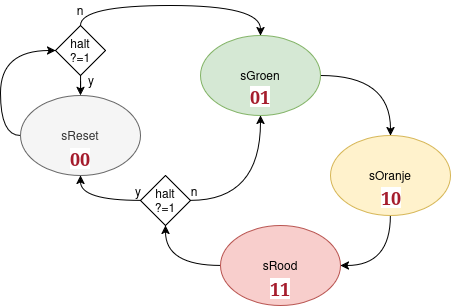

The diagram above was exported from draw.io. Its source (the exported page's mxGraphModel, read from the mxfile embedded in the PNG):
<mxGraphModel dx="1391" dy="956" grid="1" gridSize="10" guides="1" tooltips="1" connect="1" arrows="1" fold="1" page="1" pageScale="1" pageWidth="1169" pageHeight="827" math="0" shadow="0">
  <root>
    <mxCell id="0" />
    <mxCell id="1" parent="0" />
    <mxCell id="D9sBAsHfxUg4zOEwnob3-8" edge="1" parent="1" source="D9sBAsHfxUg4zOEwnob3-1" style="edgeStyle=orthogonalEdgeStyle;rounded=0;orthogonalLoop=1;jettySize=auto;html=1;entryX=0.5;entryY=1;entryDx=0;entryDy=0;curved=1;" target="D9sBAsHfxUg4zOEwnob3-7">
      <mxGeometry relative="1" as="geometry" />
    </mxCell>
    <mxCell id="D9sBAsHfxUg4zOEwnob3-1" parent="1" style="ellipse;whiteSpace=wrap;html=1;fillColor=#f8cecc;strokeColor=#b85450;" value="sRood" vertex="1">
      <mxGeometry height="80" width="120" x="370" y="275" as="geometry" />
    </mxCell>
    <mxCell id="D9sBAsHfxUg4zOEwnob3-6" edge="1" parent="1" source="D9sBAsHfxUg4zOEwnob3-2" style="edgeStyle=orthogonalEdgeStyle;rounded=0;orthogonalLoop=1;jettySize=auto;html=1;entryX=1;entryY=0.5;entryDx=0;entryDy=0;curved=1;exitX=0.5;exitY=1;exitDx=0;exitDy=0;" target="D9sBAsHfxUg4zOEwnob3-1">
      <mxGeometry relative="1" as="geometry" />
    </mxCell>
    <mxCell id="D9sBAsHfxUg4zOEwnob3-2" parent="1" style="ellipse;whiteSpace=wrap;html=1;fillColor=#fff2cc;strokeColor=#d6b656;" value="sOranje" vertex="1">
      <mxGeometry height="80" width="120" x="480" y="185" as="geometry" />
    </mxCell>
    <mxCell id="D9sBAsHfxUg4zOEwnob3-5" edge="1" parent="1" source="D9sBAsHfxUg4zOEwnob3-3" style="edgeStyle=orthogonalEdgeStyle;rounded=0;orthogonalLoop=1;jettySize=auto;html=1;entryX=0.5;entryY=0;entryDx=0;entryDy=0;curved=1;" target="D9sBAsHfxUg4zOEwnob3-2">
      <mxGeometry relative="1" as="geometry" />
    </mxCell>
    <mxCell id="D9sBAsHfxUg4zOEwnob3-3" parent="1" style="ellipse;whiteSpace=wrap;html=1;fillColor=#d5e8d4;strokeColor=#82b366;" value="sGroen" vertex="1">
      <mxGeometry height="80" width="120" x="350" y="85" as="geometry" />
    </mxCell>
    <mxCell id="D9sBAsHfxUg4zOEwnob3-13" edge="1" parent="1" source="D9sBAsHfxUg4zOEwnob3-4" style="edgeStyle=orthogonalEdgeStyle;rounded=0;orthogonalLoop=1;jettySize=auto;html=1;entryX=0;entryY=0.5;entryDx=0;entryDy=0;exitX=0;exitY=0.5;exitDx=0;exitDy=0;curved=1;" target="D9sBAsHfxUg4zOEwnob3-11">
      <mxGeometry relative="1" as="geometry" />
    </mxCell>
    <mxCell id="D9sBAsHfxUg4zOEwnob3-4" parent="1" style="ellipse;whiteSpace=wrap;html=1;fillColor=#f5f5f5;strokeColor=#666666;fontColor=#333333;" value="sReset" vertex="1">
      <mxGeometry height="80" width="120" x="170" y="145" as="geometry" />
    </mxCell>
    <mxCell id="D9sBAsHfxUg4zOEwnob3-9" edge="1" parent="1" source="D9sBAsHfxUg4zOEwnob3-7" style="edgeStyle=orthogonalEdgeStyle;rounded=0;orthogonalLoop=1;jettySize=auto;html=1;entryX=0.5;entryY=1;entryDx=0;entryDy=0;exitX=0;exitY=0.5;exitDx=0;exitDy=0;curved=1;" target="D9sBAsHfxUg4zOEwnob3-4">
      <mxGeometry relative="1" as="geometry" />
    </mxCell>
    <mxCell id="D9sBAsHfxUg4zOEwnob3-10" edge="1" parent="1" source="D9sBAsHfxUg4zOEwnob3-7" style="edgeStyle=orthogonalEdgeStyle;rounded=0;orthogonalLoop=1;jettySize=auto;html=1;entryX=0.5;entryY=1;entryDx=0;entryDy=0;curved=1;" target="D9sBAsHfxUg4zOEwnob3-3">
      <mxGeometry relative="1" as="geometry" />
    </mxCell>
    <mxCell id="D9sBAsHfxUg4zOEwnob3-7" parent="1" style="rhombus;whiteSpace=wrap;html=1;" value="&lt;div&gt;halt&lt;/div&gt;&lt;div&gt;?=1&lt;/div&gt;" vertex="1">
      <mxGeometry height="50" width="50" x="290" y="225" as="geometry" />
    </mxCell>
    <mxCell id="D9sBAsHfxUg4zOEwnob3-12" edge="1" parent="1" source="D9sBAsHfxUg4zOEwnob3-11" style="edgeStyle=orthogonalEdgeStyle;rounded=0;orthogonalLoop=1;jettySize=auto;html=1;entryX=0.5;entryY=0;entryDx=0;entryDy=0;curved=1;exitX=0.5;exitY=0;exitDx=0;exitDy=0;" target="D9sBAsHfxUg4zOEwnob3-3">
      <mxGeometry relative="1" as="geometry" />
    </mxCell>
    <mxCell id="D9sBAsHfxUg4zOEwnob3-15" edge="1" parent="1" source="D9sBAsHfxUg4zOEwnob3-11" style="edgeStyle=orthogonalEdgeStyle;rounded=0;orthogonalLoop=1;jettySize=auto;html=1;entryX=0.5;entryY=0;entryDx=0;entryDy=0;curved=1;" target="D9sBAsHfxUg4zOEwnob3-4">
      <mxGeometry relative="1" as="geometry" />
    </mxCell>
    <mxCell id="D9sBAsHfxUg4zOEwnob3-11" parent="1" style="rhombus;whiteSpace=wrap;html=1;" value="&lt;div&gt;halt&lt;/div&gt;&lt;div&gt;?=1&lt;/div&gt;" vertex="1">
      <mxGeometry height="50" width="50" x="205" y="75" as="geometry" />
    </mxCell>
    <mxCell id="D9sBAsHfxUg4zOEwnob3-16" parent="1" style="text;html=1;whiteSpace=wrap;strokeColor=none;fillColor=none;align=center;verticalAlign=middle;rounded=0;" value="y" vertex="1">
      <mxGeometry height="20" width="20" x="278" y="231" as="geometry" />
    </mxCell>
    <mxCell id="D9sBAsHfxUg4zOEwnob3-17" parent="1" style="text;html=1;whiteSpace=wrap;strokeColor=none;fillColor=none;align=center;verticalAlign=middle;rounded=0;" value="n" vertex="1">
      <mxGeometry height="20" width="20" x="334" y="231" as="geometry" />
    </mxCell>
    <mxCell id="D9sBAsHfxUg4zOEwnob3-18" parent="1" style="text;html=1;whiteSpace=wrap;strokeColor=none;fillColor=none;align=center;verticalAlign=middle;rounded=0;" value="n" vertex="1">
      <mxGeometry height="20" width="20" x="220" y="50" as="geometry" />
    </mxCell>
    <mxCell id="D9sBAsHfxUg4zOEwnob3-19" parent="1" style="text;html=1;whiteSpace=wrap;strokeColor=none;fillColor=none;align=center;verticalAlign=middle;rounded=0;" value="y" vertex="1">
      <mxGeometry height="20" width="20" x="231" y="120" as="geometry" />
    </mxCell>
    <mxCell id="D9sBAsHfxUg4zOEwnob3-20" parent="1" style="text;html=1;whiteSpace=wrap;strokeColor=none;fillColor=none;align=center;verticalAlign=middle;rounded=0;labelBackgroundColor=default;" value="&lt;font face=&quot;Verdana&quot; style=&quot;font-size: 18px; color: light-dark(rgb(165, 29, 45), rgb(237, 237, 237));&quot;&gt;&lt;b&gt;00&lt;/b&gt;&lt;/font&gt;" vertex="1">
      <mxGeometry height="25" width="30" x="215" y="195" as="geometry" />
    </mxCell>
    <mxCell id="D9sBAsHfxUg4zOEwnob3-21" parent="1" style="text;html=1;whiteSpace=wrap;strokeColor=none;fillColor=none;align=center;verticalAlign=middle;rounded=0;labelBackgroundColor=default;" value="&lt;font face=&quot;Verdana&quot; style=&quot;font-size: 18px; color: light-dark(rgb(165, 29, 45), rgb(237, 237, 237));&quot;&gt;&lt;b&gt;11&lt;/b&gt;&lt;/font&gt;" vertex="1">
      <mxGeometry height="25" width="30" x="415" y="325" as="geometry" />
    </mxCell>
    <mxCell id="D9sBAsHfxUg4zOEwnob3-22" parent="1" style="text;html=1;whiteSpace=wrap;strokeColor=none;fillColor=none;align=center;verticalAlign=middle;rounded=0;labelBackgroundColor=default;" value="&lt;font face=&quot;Verdana&quot; style=&quot;font-size: 18px; color: light-dark(rgb(165, 29, 45), rgb(237, 237, 237));&quot;&gt;&lt;b&gt;10&lt;/b&gt;&lt;/font&gt;" vertex="1">
      <mxGeometry height="25" width="30" x="526" y="234.5" as="geometry" />
    </mxCell>
    <mxCell id="D9sBAsHfxUg4zOEwnob3-23" parent="1" style="text;html=1;whiteSpace=wrap;strokeColor=none;fillColor=none;align=center;verticalAlign=middle;rounded=0;labelBackgroundColor=default;" value="&lt;font face=&quot;Verdana&quot; style=&quot;font-size: 18px; color: light-dark(rgb(165, 29, 45), rgb(237, 237, 237));&quot;&gt;&lt;b&gt;01&lt;/b&gt;&lt;/font&gt;" vertex="1">
      <mxGeometry height="25" width="30" x="395" y="133" as="geometry" />
    </mxCell>
  </root>
</mxGraphModel>